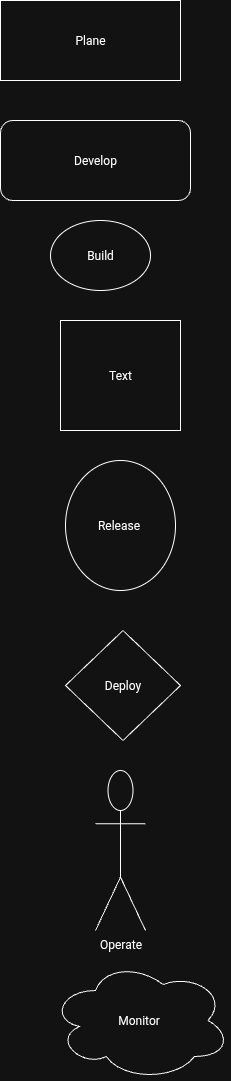

The diagram above was exported from draw.io. Its source (the exported page's mxGraphModel, read from the mxfile embedded in the PNG):
<mxGraphModel dx="2278" dy="3740" grid="1" gridSize="10" guides="1" tooltips="1" connect="1" arrows="1" fold="1" page="1" pageScale="1" pageWidth="850" pageHeight="1100" math="0" shadow="0">
  <root>
    <mxCell id="0" />
    <mxCell id="1" parent="0" />
    <mxCell id="SEe005UF566pMM7Vl2Gp-2" value="Plane" style="rounded=0;whiteSpace=wrap;html=1;" parent="1" vertex="1">
      <mxGeometry x="-600" y="-1090" width="180" height="80" as="geometry" />
    </mxCell>
    <mxCell id="XD3Q3PBE00ldtWvsV9AV-2" value="Develop" style="rounded=1;whiteSpace=wrap;html=1;" parent="1" vertex="1">
      <mxGeometry x="-600" y="-970" width="190" height="80" as="geometry" />
    </mxCell>
    <mxCell id="XD3Q3PBE00ldtWvsV9AV-11" value="Build" style="ellipse;whiteSpace=wrap;html=1;" parent="1" vertex="1">
      <mxGeometry x="-550" y="-870" width="100" height="70" as="geometry" />
    </mxCell>
    <mxCell id="XD3Q3PBE00ldtWvsV9AV-21" value="Text" style="whiteSpace=wrap;html=1;" parent="1" vertex="1">
      <mxGeometry x="-540" y="-770" width="120" height="110" as="geometry" />
    </mxCell>
    <mxCell id="XD3Q3PBE00ldtWvsV9AV-26" style="edgeStyle=none;curved=1;rounded=0;orthogonalLoop=1;jettySize=auto;html=1;entryX=1;entryY=0.25;entryDx=0;entryDy=0;fontSize=12;startSize=8;endSize=8;" parent="1" source="XD3Q3PBE00ldtWvsV9AV-21" target="XD3Q3PBE00ldtWvsV9AV-21" edge="1">
      <mxGeometry relative="1" as="geometry" />
    </mxCell>
    <mxCell id="XD3Q3PBE00ldtWvsV9AV-27" style="edgeStyle=none;curved=1;rounded=0;orthogonalLoop=1;jettySize=auto;html=1;entryX=0.75;entryY=0;entryDx=0;entryDy=0;fontSize=12;startSize=8;endSize=8;" parent="1" source="XD3Q3PBE00ldtWvsV9AV-21" target="XD3Q3PBE00ldtWvsV9AV-21" edge="1">
      <mxGeometry relative="1" as="geometry" />
    </mxCell>
    <mxCell id="XD3Q3PBE00ldtWvsV9AV-44" value="Operate" style="shape=umlActor;verticalLabelPosition=bottom;verticalAlign=top;html=1;outlineConnect=0;" parent="1" vertex="1">
      <mxGeometry x="-505" y="-320" width="50" height="160" as="geometry" />
    </mxCell>
    <mxCell id="UD5_dIHgMeYl7mSVowmF-5" style="edgeStyle=none;curved=1;rounded=0;orthogonalLoop=1;jettySize=auto;html=1;entryX=1;entryY=0.5;entryDx=0;entryDy=0;fontSize=12;startSize=8;endSize=8;" edge="1" parent="1">
      <mxGeometry relative="1" as="geometry">
        <mxPoint x="-460" y="-450" as="sourcePoint" />
        <mxPoint x="-460" y="-450" as="targetPoint" />
      </mxGeometry>
    </mxCell>
    <mxCell id="UD5_dIHgMeYl7mSVowmF-8" style="edgeStyle=none;curved=1;rounded=0;orthogonalLoop=1;jettySize=auto;html=1;entryX=1;entryY=1;entryDx=0;entryDy=0;fontSize=12;startSize=8;endSize=8;" edge="1" parent="1" source="XD3Q3PBE00ldtWvsV9AV-41">
      <mxGeometry relative="1" as="geometry">
        <mxPoint x="-480.9117933223456" y="-376.5196555372431" as="sourcePoint" />
        <mxPoint x="-479.81471668348945" y="-378.1143219964606" as="targetPoint" />
      </mxGeometry>
    </mxCell>
    <mxCell id="UD5_dIHgMeYl7mSVowmF-12" value="Release&amp;nbsp;" style="ellipse;whiteSpace=wrap;html=1;" vertex="1" parent="1">
      <mxGeometry x="-535" y="-630" width="110" height="130" as="geometry" />
    </mxCell>
    <mxCell id="UD5_dIHgMeYl7mSVowmF-13" value="" style="edgeStyle=none;curved=1;rounded=0;orthogonalLoop=1;jettySize=auto;html=1;entryX=1;entryY=1;entryDx=0;entryDy=0;fontSize=12;startSize=8;endSize=8;" edge="1" parent="1" target="XD3Q3PBE00ldtWvsV9AV-41">
      <mxGeometry relative="1" as="geometry">
        <mxPoint x="-480.9117933223456" y="-376.5196555372431" as="sourcePoint" />
        <mxPoint x="-479.81471668348945" y="-378.1143219964606" as="targetPoint" />
        <Array as="points">
          <mxPoint x="-460" y="-377" />
        </Array>
      </mxGeometry>
    </mxCell>
    <mxCell id="XD3Q3PBE00ldtWvsV9AV-41" value="Deploy" style="rhombus;whiteSpace=wrap;html=1;" parent="1" vertex="1">
      <mxGeometry x="-535" y="-460" width="115" height="110" as="geometry" />
    </mxCell>
    <mxCell id="UD5_dIHgMeYl7mSVowmF-14" value="Monitor&amp;nbsp;" style="ellipse;shape=cloud;whiteSpace=wrap;html=1;" vertex="1" parent="1">
      <mxGeometry x="-550" y="-130" width="180" height="120" as="geometry" />
    </mxCell>
  </root>
</mxGraphModel>